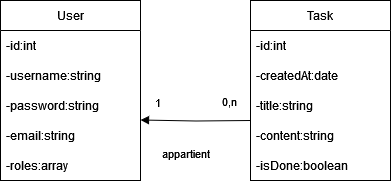

The diagram above was exported from draw.io. Its source (the exported page's mxGraphModel, read from the mxfile embedded in the PNG):
<mxGraphModel dx="1050" dy="530" grid="1" gridSize="10" guides="1" tooltips="1" connect="1" arrows="1" fold="1" page="1" pageScale="1" pageWidth="827" pageHeight="1169" math="0" shadow="0">
  <root>
    <mxCell id="0" />
    <mxCell id="1" parent="0" />
    <mxCell id="kbRqd08RCv1w7PMy3CM6-13" value="User" style="swimlane;fontStyle=0;childLayout=stackLayout;horizontal=1;startSize=30;horizontalStack=0;resizeParent=1;resizeParentMax=0;resizeLast=0;collapsible=1;marginBottom=0;whiteSpace=wrap;html=1;" parent="1" vertex="1">
      <mxGeometry x="330" y="400" width="140" height="180" as="geometry" />
    </mxCell>
    <mxCell id="kbRqd08RCv1w7PMy3CM6-14" value="-id:int" style="text;strokeColor=none;fillColor=none;align=left;verticalAlign=middle;spacingLeft=4;spacingRight=4;overflow=hidden;points=[[0,0.5],[1,0.5]];portConstraint=eastwest;rotatable=0;whiteSpace=wrap;html=1;" parent="kbRqd08RCv1w7PMy3CM6-13" vertex="1">
      <mxGeometry y="30" width="140" height="30" as="geometry" />
    </mxCell>
    <mxCell id="kbRqd08RCv1w7PMy3CM6-15" value="-username:string" style="text;strokeColor=none;fillColor=none;align=left;verticalAlign=middle;spacingLeft=4;spacingRight=4;overflow=hidden;points=[[0,0.5],[1,0.5]];portConstraint=eastwest;rotatable=0;whiteSpace=wrap;html=1;" parent="kbRqd08RCv1w7PMy3CM6-13" vertex="1">
      <mxGeometry y="60" width="140" height="30" as="geometry" />
    </mxCell>
    <mxCell id="kbRqd08RCv1w7PMy3CM6-16" value="-password:string" style="text;strokeColor=none;fillColor=none;align=left;verticalAlign=middle;spacingLeft=4;spacingRight=4;overflow=hidden;points=[[0,0.5],[1,0.5]];portConstraint=eastwest;rotatable=0;whiteSpace=wrap;html=1;" parent="kbRqd08RCv1w7PMy3CM6-13" vertex="1">
      <mxGeometry y="90" width="140" height="30" as="geometry" />
    </mxCell>
    <mxCell id="bc7_gnSN3ChNQQSxbnF2-1" value="-email:string" style="text;strokeColor=none;fillColor=none;align=left;verticalAlign=middle;spacingLeft=4;spacingRight=4;overflow=hidden;points=[[0,0.5],[1,0.5]];portConstraint=eastwest;rotatable=0;whiteSpace=wrap;html=1;" parent="kbRqd08RCv1w7PMy3CM6-13" vertex="1">
      <mxGeometry y="120" width="140" height="30" as="geometry" />
    </mxCell>
    <mxCell id="51OyETU7HqFSjpVG3t-i-1" value="-roles:array" style="text;strokeColor=none;fillColor=none;align=left;verticalAlign=middle;spacingLeft=4;spacingRight=4;overflow=hidden;points=[[0,0.5],[1,0.5]];portConstraint=eastwest;rotatable=0;whiteSpace=wrap;html=1;" vertex="1" parent="kbRqd08RCv1w7PMy3CM6-13">
      <mxGeometry y="150" width="140" height="30" as="geometry" />
    </mxCell>
    <mxCell id="kbRqd08RCv1w7PMy3CM6-18" value="Task" style="swimlane;fontStyle=0;childLayout=stackLayout;horizontal=1;startSize=30;horizontalStack=0;resizeParent=1;resizeParentMax=0;resizeLast=0;collapsible=1;marginBottom=0;whiteSpace=wrap;html=1;" parent="1" vertex="1">
      <mxGeometry x="580" y="400" width="140" height="180" as="geometry" />
    </mxCell>
    <mxCell id="kbRqd08RCv1w7PMy3CM6-19" value="-id:int" style="text;strokeColor=none;fillColor=none;align=left;verticalAlign=middle;spacingLeft=4;spacingRight=4;overflow=hidden;points=[[0,0.5],[1,0.5]];portConstraint=eastwest;rotatable=0;whiteSpace=wrap;html=1;" parent="kbRqd08RCv1w7PMy3CM6-18" vertex="1">
      <mxGeometry y="30" width="140" height="30" as="geometry" />
    </mxCell>
    <mxCell id="-og6Ln1hdL9pBP3Slbg8-3" value="-createdAt:date" style="text;strokeColor=none;fillColor=none;align=left;verticalAlign=middle;spacingLeft=4;spacingRight=4;overflow=hidden;points=[[0,0.5],[1,0.5]];portConstraint=eastwest;rotatable=0;whiteSpace=wrap;html=1;" parent="kbRqd08RCv1w7PMy3CM6-18" vertex="1">
      <mxGeometry y="60" width="140" height="30" as="geometry" />
    </mxCell>
    <mxCell id="kbRqd08RCv1w7PMy3CM6-20" value="-title:string" style="text;strokeColor=none;fillColor=none;align=left;verticalAlign=middle;spacingLeft=4;spacingRight=4;overflow=hidden;points=[[0,0.5],[1,0.5]];portConstraint=eastwest;rotatable=0;whiteSpace=wrap;html=1;" parent="kbRqd08RCv1w7PMy3CM6-18" vertex="1">
      <mxGeometry y="90" width="140" height="30" as="geometry" />
    </mxCell>
    <mxCell id="-og6Ln1hdL9pBP3Slbg8-1" value="-content:string" style="text;strokeColor=none;fillColor=none;align=left;verticalAlign=middle;spacingLeft=4;spacingRight=4;overflow=hidden;points=[[0,0.5],[1,0.5]];portConstraint=eastwest;rotatable=0;whiteSpace=wrap;html=1;" parent="kbRqd08RCv1w7PMy3CM6-18" vertex="1">
      <mxGeometry y="120" width="140" height="30" as="geometry" />
    </mxCell>
    <mxCell id="kbRqd08RCv1w7PMy3CM6-35" value="-isDone:boolean" style="text;strokeColor=none;fillColor=none;align=left;verticalAlign=middle;spacingLeft=4;spacingRight=4;overflow=hidden;points=[[0,0.5],[1,0.5]];portConstraint=eastwest;rotatable=0;whiteSpace=wrap;html=1;" parent="kbRqd08RCv1w7PMy3CM6-18" vertex="1">
      <mxGeometry y="150" width="140" height="30" as="geometry" />
    </mxCell>
    <mxCell id="8NIsdFTl_3yovoJPWMcR-2" value="appartient" style="endArrow=block;endFill=1;html=1;edgeStyle=orthogonalEdgeStyle;align=left;verticalAlign=top;rounded=0;" parent="1" edge="1">
      <mxGeometry x="0.6347" y="20" relative="1" as="geometry">
        <mxPoint x="580" y="520" as="sourcePoint" />
        <mxPoint x="470" y="519.5" as="targetPoint" />
        <mxPoint as="offset" />
      </mxGeometry>
    </mxCell>
    <mxCell id="8NIsdFTl_3yovoJPWMcR-3" value="0,n" style="edgeLabel;resizable=0;html=1;align=left;verticalAlign=bottom;" parent="8NIsdFTl_3yovoJPWMcR-2" connectable="0" vertex="1">
      <mxGeometry x="-1" relative="1" as="geometry">
        <mxPoint x="-30" y="-10" as="offset" />
      </mxGeometry>
    </mxCell>
    <mxCell id="8NIsdFTl_3yovoJPWMcR-4" value="1" style="edgeLabel;resizable=0;html=1;align=left;verticalAlign=bottom;" parent="8NIsdFTl_3yovoJPWMcR-2" connectable="0" vertex="1">
      <mxGeometry x="-1" relative="1" as="geometry">
        <mxPoint x="-97" y="-9" as="offset" />
      </mxGeometry>
    </mxCell>
  </root>
</mxGraphModel>